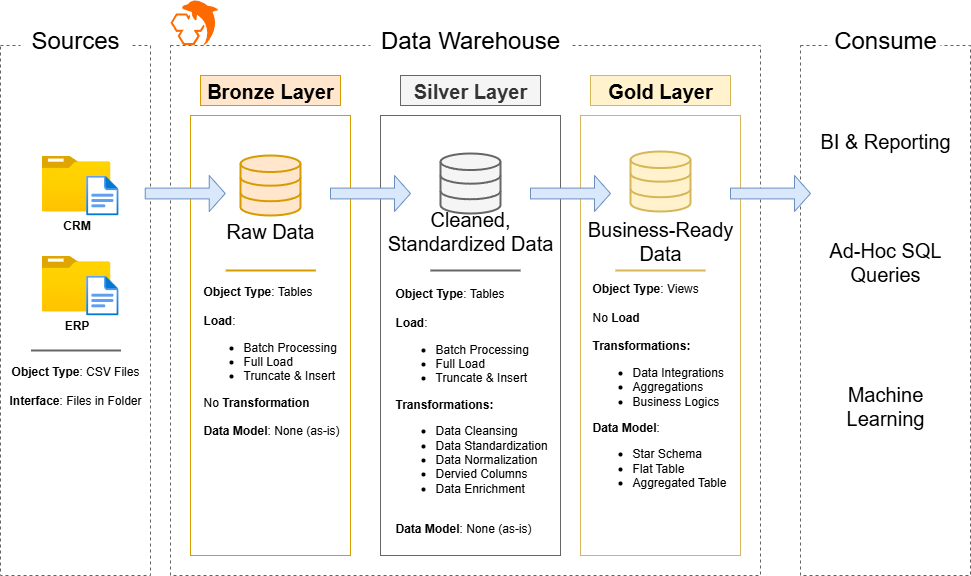

The diagram above was exported from draw.io. Its source (the exported page's mxGraphModel, read from the mxfile embedded in the PNG):
<mxGraphModel dx="1426" dy="751" grid="1" gridSize="10" guides="1" tooltips="1" connect="1" arrows="1" fold="1" page="1" pageScale="1" pageWidth="850" pageHeight="1100" math="0" shadow="0">
  <root>
    <mxCell id="0" />
    <mxCell id="1" parent="0" />
    <mxCell id="B0wLRJ6-H5FvNsOMX6W6-1" value="" style="rounded=0;whiteSpace=wrap;html=1;fillColor=none;dashed=1;strokeColor=#626262;" parent="1" vertex="1">
      <mxGeometry x="60" y="540" width="150" height="530" as="geometry" />
    </mxCell>
    <mxCell id="B0wLRJ6-H5FvNsOMX6W6-2" value="Sources" style="rounded=0;whiteSpace=wrap;html=1;fontSize=24;strokeColor=none;" parent="1" vertex="1">
      <mxGeometry x="80" y="510" width="110" height="50" as="geometry" />
    </mxCell>
    <mxCell id="B0wLRJ6-H5FvNsOMX6W6-3" value="" style="rounded=0;whiteSpace=wrap;html=1;fillColor=none;dashed=1;strokeColor=#626262;" parent="1" vertex="1">
      <mxGeometry x="230" y="540" width="590" height="530" as="geometry" />
    </mxCell>
    <mxCell id="B0wLRJ6-H5FvNsOMX6W6-4" value="Data Warehouse" style="rounded=0;whiteSpace=wrap;html=1;fontSize=24;strokeColor=none;" parent="1" vertex="1">
      <mxGeometry x="430" y="510" width="200" height="50" as="geometry" />
    </mxCell>
    <mxCell id="B0wLRJ6-H5FvNsOMX6W6-5" value="" style="rounded=0;whiteSpace=wrap;html=1;fillColor=none;dashed=1;strokeColor=#626262;" parent="1" vertex="1">
      <mxGeometry x="860" y="540" width="170" height="530" as="geometry" />
    </mxCell>
    <mxCell id="B0wLRJ6-H5FvNsOMX6W6-6" value="Consume" style="rounded=0;whiteSpace=wrap;html=1;fontSize=24;strokeColor=none;" parent="1" vertex="1">
      <mxGeometry x="890" y="510" width="110" height="50" as="geometry" />
    </mxCell>
    <mxCell id="B0wLRJ6-H5FvNsOMX6W6-7" value="Bronze Layer" style="rounded=0;whiteSpace=wrap;html=1;fillColor=#ffe6cc;strokeColor=#d79b00;fontSize=20;fontStyle=1" parent="1" vertex="1">
      <mxGeometry x="260" y="570" width="140" height="30" as="geometry" />
    </mxCell>
    <mxCell id="B0wLRJ6-H5FvNsOMX6W6-8" value="" style="rounded=0;whiteSpace=wrap;html=1;fillColor=none;strokeColor=#d79b00;fontSize=20;" parent="1" vertex="1">
      <mxGeometry x="250" y="610" width="160" height="440" as="geometry" />
    </mxCell>
    <mxCell id="B0wLRJ6-H5FvNsOMX6W6-9" value="Silver Layer" style="rounded=0;whiteSpace=wrap;html=1;fillColor=#f5f5f5;strokeColor=#666666;fontSize=20;fontColor=#333333;fontStyle=1" parent="1" vertex="1">
      <mxGeometry x="460" y="570" width="140" height="30" as="geometry" />
    </mxCell>
    <mxCell id="B0wLRJ6-H5FvNsOMX6W6-10" value="" style="rounded=0;whiteSpace=wrap;html=1;fillColor=none;strokeColor=#666666;fontSize=20;fontColor=#333333;" parent="1" vertex="1">
      <mxGeometry x="440" y="610" width="180" height="440" as="geometry" />
    </mxCell>
    <mxCell id="B0wLRJ6-H5FvNsOMX6W6-11" value="Gold Layer" style="rounded=0;whiteSpace=wrap;html=1;fillColor=#fff2cc;strokeColor=#d6b656;fontSize=20;fontStyle=1" parent="1" vertex="1">
      <mxGeometry x="650" y="570" width="140" height="30" as="geometry" />
    </mxCell>
    <mxCell id="B0wLRJ6-H5FvNsOMX6W6-12" value="" style="rounded=0;whiteSpace=wrap;html=1;fillColor=none;strokeColor=#d6b656;fontSize=20;" parent="1" vertex="1">
      <mxGeometry x="640" y="610" width="160" height="440" as="geometry" />
    </mxCell>
    <mxCell id="B0wLRJ6-H5FvNsOMX6W6-13" value="&lt;b&gt;CRM&lt;/b&gt;" style="image;aspect=fixed;html=1;points=[];align=center;fontSize=12;image=img/lib/azure2/general/Folder_Blank.svg;" parent="1" vertex="1">
      <mxGeometry x="101" y="650" width="69" height="56.00000000000001" as="geometry" />
    </mxCell>
    <mxCell id="B0wLRJ6-H5FvNsOMX6W6-14" value="" style="image;aspect=fixed;html=1;points=[];align=center;fontSize=12;image=img/lib/azure2/general/File.svg;" parent="1" vertex="1">
      <mxGeometry x="145.65" y="670" width="32.47" height="40" as="geometry" />
    </mxCell>
    <mxCell id="B0wLRJ6-H5FvNsOMX6W6-15" value="&lt;b&gt;ERP&lt;/b&gt;" style="image;aspect=fixed;html=1;points=[];align=center;fontSize=12;image=img/lib/azure2/general/Folder_Blank.svg;" parent="1" vertex="1">
      <mxGeometry x="101" y="750" width="69" height="56.00000000000001" as="geometry" />
    </mxCell>
    <mxCell id="B0wLRJ6-H5FvNsOMX6W6-16" value="" style="image;aspect=fixed;html=1;points=[];align=center;fontSize=12;image=img/lib/azure2/general/File.svg;" parent="1" vertex="1">
      <mxGeometry x="145.65" y="770" width="32.47" height="40" as="geometry" />
    </mxCell>
    <mxCell id="B0wLRJ6-H5FvNsOMX6W6-19" value="" style="line;strokeWidth=2;html=1;fillColor=#f5f5f5;fontColor=#333333;strokeColor=#666666;" parent="1" vertex="1">
      <mxGeometry x="90.5" y="840" width="90" height="10" as="geometry" />
    </mxCell>
    <mxCell id="B0wLRJ6-H5FvNsOMX6W6-20" value="&lt;b&gt;Object Type&lt;/b&gt;: CSV Files&lt;div&gt;&lt;br&gt;&lt;div&gt;&lt;b&gt;Interface&lt;/b&gt;: Files in Folder&lt;/div&gt;&lt;/div&gt;" style="text;html=1;align=center;verticalAlign=middle;whiteSpace=wrap;rounded=0;" parent="1" vertex="1">
      <mxGeometry x="65.25" y="860" width="139.5" height="40" as="geometry" />
    </mxCell>
    <mxCell id="B0wLRJ6-H5FvNsOMX6W6-21" value="" style="html=1;verticalLabelPosition=bottom;align=center;labelBackgroundColor=#ffffff;verticalAlign=top;strokeWidth=2;strokeColor=#d79b00;shadow=0;dashed=0;shape=mxgraph.ios7.icons.data;fillColor=#ffe6cc;" parent="1" vertex="1">
      <mxGeometry x="300" y="650" width="60" height="60" as="geometry" />
    </mxCell>
    <mxCell id="B0wLRJ6-H5FvNsOMX6W6-22" value="" style="html=1;verticalLabelPosition=bottom;align=center;labelBackgroundColor=#ffffff;verticalAlign=top;strokeWidth=2;strokeColor=#666666;shadow=0;dashed=0;shape=mxgraph.ios7.icons.data;fillColor=#f5f5f5;fontColor=#333333;" parent="1" vertex="1">
      <mxGeometry x="500" y="648" width="60" height="60" as="geometry" />
    </mxCell>
    <mxCell id="B0wLRJ6-H5FvNsOMX6W6-23" value="" style="html=1;verticalLabelPosition=bottom;align=center;labelBackgroundColor=#ffffff;verticalAlign=top;strokeWidth=2;strokeColor=#d6b656;shadow=0;dashed=0;shape=mxgraph.ios7.icons.data;fillColor=#fff2cc;" parent="1" vertex="1">
      <mxGeometry x="690" y="646" width="60" height="60" as="geometry" />
    </mxCell>
    <mxCell id="B0wLRJ6-H5FvNsOMX6W6-24" value="" style="shape=singleArrow;whiteSpace=wrap;html=1;fillColor=#dae8fc;strokeColor=#6c8ebf;" parent="1" vertex="1">
      <mxGeometry x="204.75" y="670" width="80" height="36" as="geometry" />
    </mxCell>
    <mxCell id="B0wLRJ6-H5FvNsOMX6W6-25" value="" style="shape=singleArrow;whiteSpace=wrap;html=1;fillColor=#dae8fc;strokeColor=#6c8ebf;" parent="1" vertex="1">
      <mxGeometry x="390" y="670" width="80" height="36" as="geometry" />
    </mxCell>
    <mxCell id="B0wLRJ6-H5FvNsOMX6W6-26" value="" style="shape=singleArrow;whiteSpace=wrap;html=1;fillColor=#dae8fc;strokeColor=#6c8ebf;" parent="1" vertex="1">
      <mxGeometry x="590" y="670" width="80" height="36" as="geometry" />
    </mxCell>
    <mxCell id="B0wLRJ6-H5FvNsOMX6W6-27" value="" style="shape=singleArrow;whiteSpace=wrap;html=1;fillColor=#dae8fc;strokeColor=#6c8ebf;" parent="1" vertex="1">
      <mxGeometry x="790" y="670" width="80" height="36" as="geometry" />
    </mxCell>
    <mxCell id="B0wLRJ6-H5FvNsOMX6W6-28" value="&lt;font style=&quot;font-size: 20px;&quot;&gt;Raw Data&lt;/font&gt;" style="text;html=1;align=center;verticalAlign=middle;whiteSpace=wrap;rounded=0;" parent="1" vertex="1">
      <mxGeometry x="285" y="710" width="90" height="30" as="geometry" />
    </mxCell>
    <mxCell id="B0wLRJ6-H5FvNsOMX6W6-29" value="&lt;font style=&quot;font-size: 20px;&quot;&gt;Cleaned, Standardized Data&lt;/font&gt;" style="text;html=1;align=center;verticalAlign=middle;whiteSpace=wrap;rounded=0;" parent="1" vertex="1">
      <mxGeometry x="440" y="689" width="180" height="72" as="geometry" />
    </mxCell>
    <mxCell id="B0wLRJ6-H5FvNsOMX6W6-30" value="&lt;font style=&quot;font-size: 20px;&quot;&gt;Business-Ready Data&lt;/font&gt;" style="text;html=1;align=center;verticalAlign=middle;whiteSpace=wrap;rounded=0;" parent="1" vertex="1">
      <mxGeometry x="645" y="699" width="150" height="72" as="geometry" />
    </mxCell>
    <mxCell id="B0wLRJ6-H5FvNsOMX6W6-31" value="" style="line;strokeWidth=2;html=1;fillColor=#ffe6cc;strokeColor=#d79b00;" parent="1" vertex="1">
      <mxGeometry x="285.25" y="760" width="90" height="10" as="geometry" />
    </mxCell>
    <mxCell id="B0wLRJ6-H5FvNsOMX6W6-32" value="" style="line;strokeWidth=2;html=1;fillColor=#f5f5f5;strokeColor=#666666;fontColor=#333333;" parent="1" vertex="1">
      <mxGeometry x="490" y="760" width="90" height="10" as="geometry" />
    </mxCell>
    <mxCell id="B0wLRJ6-H5FvNsOMX6W6-33" value="" style="line;strokeWidth=2;html=1;fillColor=#fff2cc;strokeColor=#d6b656;" parent="1" vertex="1">
      <mxGeometry x="675" y="760" width="90" height="10" as="geometry" />
    </mxCell>
    <mxCell id="B0wLRJ6-H5FvNsOMX6W6-34" value="&lt;div style=&quot;&quot;&gt;&lt;b style=&quot;background-color: transparent; color: light-dark(rgb(0, 0, 0), rgb(255, 255, 255));&quot;&gt;Object Type&lt;/b&gt;&lt;span style=&quot;background-color: transparent; color: light-dark(rgb(0, 0, 0), rgb(255, 255, 255));&quot;&gt;: Tables&lt;/span&gt;&lt;/div&gt;&lt;div style=&quot;&quot;&gt;&lt;b style=&quot;background-color: transparent; color: light-dark(rgb(0, 0, 0), rgb(255, 255, 255));&quot;&gt;&lt;br&gt;&lt;/b&gt;&lt;/div&gt;&lt;div style=&quot;&quot;&gt;&lt;b style=&quot;background-color: transparent; color: light-dark(rgb(0, 0, 0), rgb(255, 255, 255));&quot;&gt;Load&lt;/b&gt;&lt;span style=&quot;background-color: transparent; color: light-dark(rgb(0, 0, 0), rgb(255, 255, 255));&quot;&gt;:&amp;nbsp;&lt;/span&gt;&lt;/div&gt;&lt;div&gt;&lt;ul&gt;&lt;li&gt;Batch Processing&lt;/li&gt;&lt;li style=&quot;&quot;&gt;Full Load&lt;/li&gt;&lt;li style=&quot;&quot;&gt;Truncate &amp;amp; Insert&lt;/li&gt;&lt;/ul&gt;No &lt;b&gt;Transformation&lt;/b&gt;&lt;/div&gt;&lt;div&gt;&lt;br&gt;&lt;/div&gt;&lt;div&gt;&lt;b&gt;Data Model&lt;/b&gt;: None (as-is)&lt;br&gt;&lt;div&gt;&lt;div&gt;&lt;br&gt;&lt;/div&gt;&lt;div&gt;&lt;br&gt;&lt;/div&gt;&lt;/div&gt;&lt;/div&gt;" style="text;html=1;align=left;verticalAlign=middle;whiteSpace=wrap;rounded=0;" parent="1" vertex="1">
      <mxGeometry x="260.5" y="850" width="139.5" height="40" as="geometry" />
    </mxCell>
    <mxCell id="B0wLRJ6-H5FvNsOMX6W6-39" value="&lt;div style=&quot;&quot;&gt;&lt;b style=&quot;background-color: transparent; color: light-dark(rgb(0, 0, 0), rgb(255, 255, 255));&quot;&gt;Object Type&lt;/b&gt;&lt;span style=&quot;background-color: transparent; color: light-dark(rgb(0, 0, 0), rgb(255, 255, 255));&quot;&gt;: Tables&lt;/span&gt;&lt;/div&gt;&lt;div style=&quot;&quot;&gt;&lt;b style=&quot;background-color: transparent; color: light-dark(rgb(0, 0, 0), rgb(255, 255, 255));&quot;&gt;&lt;br&gt;&lt;/b&gt;&lt;/div&gt;&lt;div style=&quot;&quot;&gt;&lt;b style=&quot;background-color: transparent; color: light-dark(rgb(0, 0, 0), rgb(255, 255, 255));&quot;&gt;Load&lt;/b&gt;&lt;span style=&quot;background-color: transparent; color: light-dark(rgb(0, 0, 0), rgb(255, 255, 255));&quot;&gt;:&amp;nbsp;&lt;/span&gt;&lt;/div&gt;&lt;div&gt;&lt;ul&gt;&lt;li&gt;Batch Processing&lt;/li&gt;&lt;li style=&quot;&quot;&gt;Full Load&lt;/li&gt;&lt;li style=&quot;&quot;&gt;Truncate &amp;amp; Insert&lt;/li&gt;&lt;/ul&gt;&lt;b&gt;Transformations:&lt;/b&gt;&lt;/div&gt;&lt;div&gt;&lt;ul&gt;&lt;li&gt;Data Cleansing&lt;/li&gt;&lt;li&gt;Data Standardization&lt;/li&gt;&lt;li&gt;Data Normalization&lt;/li&gt;&lt;li&gt;Dervied Columns&lt;/li&gt;&lt;li&gt;Data Enrichment&lt;/li&gt;&lt;/ul&gt;&lt;/div&gt;&lt;div&gt;&lt;br&gt;&lt;/div&gt;&lt;div&gt;&lt;b&gt;Data Model&lt;/b&gt;: None (as-is)&lt;br&gt;&lt;div&gt;&lt;div&gt;&lt;br&gt;&lt;/div&gt;&lt;div&gt;&lt;br&gt;&lt;/div&gt;&lt;/div&gt;&lt;/div&gt;" style="text;html=1;align=left;verticalAlign=middle;whiteSpace=wrap;rounded=0;" parent="1" vertex="1">
      <mxGeometry x="452.63" y="900" width="154.75" height="40" as="geometry" />
    </mxCell>
    <mxCell id="B0wLRJ6-H5FvNsOMX6W6-40" value="&lt;div style=&quot;&quot;&gt;&lt;b style=&quot;background-color: transparent; color: light-dark(rgb(0, 0, 0), rgb(255, 255, 255));&quot;&gt;Object Type&lt;/b&gt;&lt;span style=&quot;background-color: transparent; color: light-dark(rgb(0, 0, 0), rgb(255, 255, 255));&quot;&gt;: Views&lt;/span&gt;&lt;/div&gt;&lt;div style=&quot;&quot;&gt;&lt;b style=&quot;background-color: transparent; color: light-dark(rgb(0, 0, 0), rgb(255, 255, 255));&quot;&gt;&lt;br&gt;&lt;/b&gt;&lt;/div&gt;&lt;div style=&quot;&quot;&gt;&lt;span style=&quot;background-color: transparent; color: light-dark(rgb(0, 0, 0), rgb(255, 255, 255));&quot;&gt;No&lt;/span&gt;&lt;b style=&quot;background-color: transparent; color: light-dark(rgb(0, 0, 0), rgb(255, 255, 255));&quot;&gt; Load&lt;/b&gt;&lt;/div&gt;&lt;div style=&quot;&quot;&gt;&lt;b style=&quot;background-color: transparent; color: light-dark(rgb(0, 0, 0), rgb(255, 255, 255));&quot;&gt;&lt;br&gt;&lt;/b&gt;&lt;/div&gt;&lt;div style=&quot;&quot;&gt;&lt;b style=&quot;background-color: transparent; color: light-dark(rgb(0, 0, 0), rgb(255, 255, 255));&quot;&gt;Transformations:&lt;/b&gt;&lt;/div&gt;&lt;div style=&quot;&quot;&gt;&lt;ul&gt;&lt;li&gt;&lt;span style=&quot;background-color: transparent; color: light-dark(rgb(0, 0, 0), rgb(255, 255, 255));&quot;&gt;Data &lt;/span&gt;&lt;span style=&quot;background-color: transparent; color: light-dark(rgb(0, 0, 0), rgb(255, 255, 255));&quot;&gt;Integrations&lt;/span&gt;&lt;/li&gt;&lt;li&gt;&lt;span style=&quot;background-color: transparent; color: light-dark(rgb(0, 0, 0), rgb(255, 255, 255));&quot;&gt;Aggregations&lt;/span&gt;&lt;/li&gt;&lt;li&gt;&lt;span style=&quot;background-color: transparent; color: light-dark(rgb(0, 0, 0), rgb(255, 255, 255));&quot;&gt;Business &lt;/span&gt;&lt;span style=&quot;background-color: transparent; color: light-dark(rgb(0, 0, 0), rgb(255, 255, 255));&quot;&gt;Logics&lt;/span&gt;&lt;/li&gt;&lt;/ul&gt;&lt;/div&gt;&lt;div&gt;&lt;b style=&quot;background-color: transparent; color: light-dark(rgb(0, 0, 0), rgb(255, 255, 255));&quot;&gt;Data Model&lt;/b&gt;&lt;span style=&quot;background-color: transparent; color: light-dark(rgb(0, 0, 0), rgb(255, 255, 255));&quot;&gt;:&amp;nbsp;&lt;/span&gt;&lt;/div&gt;&lt;div&gt;&lt;ul&gt;&lt;li&gt;&lt;span style=&quot;background-color: transparent; color: light-dark(rgb(0, 0, 0), rgb(255, 255, 255));&quot;&gt;Star Schema&lt;/span&gt;&lt;/li&gt;&lt;li&gt;&lt;span style=&quot;background-color: transparent; color: light-dark(rgb(0, 0, 0), rgb(255, 255, 255));&quot;&gt;Flat Table&lt;/span&gt;&lt;/li&gt;&lt;li&gt;&lt;span style=&quot;background-color: transparent; color: light-dark(rgb(0, 0, 0), rgb(255, 255, 255));&quot;&gt;Aggregated Table&lt;/span&gt;&lt;/li&gt;&lt;/ul&gt;&lt;/div&gt;&lt;div&gt;&lt;div&gt;&lt;div&gt;&lt;br&gt;&lt;/div&gt;&lt;div&gt;&lt;br&gt;&lt;/div&gt;&lt;/div&gt;&lt;/div&gt;" style="text;html=1;align=left;verticalAlign=middle;whiteSpace=wrap;rounded=0;" parent="1" vertex="1">
      <mxGeometry x="650" y="880" width="139.5" height="40" as="geometry" />
    </mxCell>
    <mxCell id="B0wLRJ6-H5FvNsOMX6W6-42" value="&lt;font style=&quot;font-size: 20px;&quot;&gt;BI &amp;amp; Reporting&lt;/font&gt;" style="text;html=1;align=center;verticalAlign=middle;whiteSpace=wrap;rounded=0;" parent="1" vertex="1">
      <mxGeometry x="875" y="620" width="140" height="30" as="geometry" />
    </mxCell>
    <mxCell id="B0wLRJ6-H5FvNsOMX6W6-43" value="&lt;font style=&quot;font-size: 20px;&quot;&gt;Ad-Hoc SQL Queries&lt;/font&gt;" style="text;html=1;align=center;verticalAlign=middle;whiteSpace=wrap;rounded=0;" parent="1" vertex="1">
      <mxGeometry x="875" y="741" width="140" height="30" as="geometry" />
    </mxCell>
    <mxCell id="B0wLRJ6-H5FvNsOMX6W6-44" value="&lt;font style=&quot;font-size: 20px;&quot;&gt;Machine Learning&lt;/font&gt;" style="text;html=1;align=center;verticalAlign=middle;whiteSpace=wrap;rounded=0;" parent="1" vertex="1">
      <mxGeometry x="875" y="885" width="140" height="30" as="geometry" />
    </mxCell>
    <mxCell id="B0wLRJ6-H5FvNsOMX6W6-45" value="" style="points=[];aspect=fixed;html=1;align=center;shadow=0;dashed=0;fillColor=#FF6A00;strokeColor=none;shape=mxgraph.alibaba_cloud.mysql;" parent="1" vertex="1">
      <mxGeometry x="230" y="495" width="48.300000000000004" height="45" as="geometry" />
    </mxCell>
  </root>
</mxGraphModel>